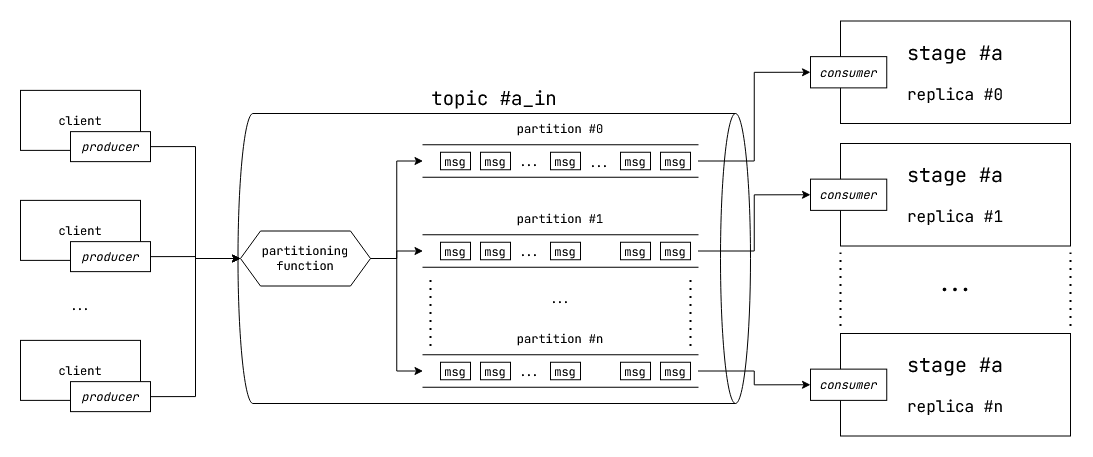

The diagram above was exported from draw.io. Its source (the exported page's mxGraphModel, read from the mxfile embedded in the PNG):
<mxGraphModel dx="928" dy="495" grid="1" gridSize="10" guides="1" tooltips="1" connect="1" arrows="1" fold="1" page="1" pageScale="1" pageWidth="1100" pageHeight="850" math="0" shadow="0">
  <root>
    <mxCell id="0" />
    <mxCell id="1" parent="0" />
    <mxCell id="087XtSet09p5lx9bXGpS-1" value="" style="shape=cylinder3;whiteSpace=wrap;html=1;boundedLbl=1;backgroundOutline=1;size=15;rotation=90;fontFamily=JetBrains Mono;fontSource=https%3A%2F%2Ffonts.googleapis.com%2Fcss%3Ffamily%3DJetBrains%2BMono;" vertex="1" parent="1">
      <mxGeometry x="358.75" y="168.75" width="290" height="512.5" as="geometry" />
    </mxCell>
    <mxCell id="087XtSet09p5lx9bXGpS-11" style="edgeStyle=orthogonalEdgeStyle;rounded=0;orthogonalLoop=1;jettySize=auto;html=1;exitX=1;exitY=0.5;exitDx=0;exitDy=0;entryX=0.5;entryY=1;entryDx=0;entryDy=0;fontFamily=JetBrains Mono;fontSource=https%3A%2F%2Ffonts.googleapis.com%2Fcss%3Ffamily%3DJetBrains%2BMono;" edge="1" parent="1" source="087XtSet09p5lx9bXGpS-2" target="087XtSet09p5lx9bXGpS-3">
      <mxGeometry relative="1" as="geometry" />
    </mxCell>
    <mxCell id="087XtSet09p5lx9bXGpS-12" style="edgeStyle=orthogonalEdgeStyle;rounded=0;orthogonalLoop=1;jettySize=auto;html=1;exitX=1;exitY=0.5;exitDx=0;exitDy=0;entryX=0.5;entryY=1;entryDx=0;entryDy=0;fontFamily=JetBrains Mono;fontSource=https%3A%2F%2Ffonts.googleapis.com%2Fcss%3Ffamily%3DJetBrains%2BMono;" edge="1" parent="1" source="087XtSet09p5lx9bXGpS-2" target="087XtSet09p5lx9bXGpS-7">
      <mxGeometry relative="1" as="geometry" />
    </mxCell>
    <mxCell id="087XtSet09p5lx9bXGpS-13" style="edgeStyle=orthogonalEdgeStyle;rounded=0;orthogonalLoop=1;jettySize=auto;html=1;exitX=1;exitY=0.5;exitDx=0;exitDy=0;entryX=0.5;entryY=1;entryDx=0;entryDy=0;fontFamily=JetBrains Mono;fontSource=https%3A%2F%2Ffonts.googleapis.com%2Fcss%3Ffamily%3DJetBrains%2BMono;" edge="1" parent="1" source="087XtSet09p5lx9bXGpS-2" target="087XtSet09p5lx9bXGpS-9">
      <mxGeometry relative="1" as="geometry" />
    </mxCell>
    <mxCell id="087XtSet09p5lx9bXGpS-2" value="&lt;div&gt;partitioning&lt;/div&gt;&lt;div&gt;function&lt;br&gt;&lt;/div&gt;" style="shape=hexagon;perimeter=hexagonPerimeter2;whiteSpace=wrap;html=1;fixedSize=1;fontFamily=JetBrains Mono;fontSource=https%3A%2F%2Ffonts.googleapis.com%2Fcss%3Ffamily%3DJetBrains%2BMono;" vertex="1" parent="1">
      <mxGeometry x="250" y="397.5" width="130" height="55" as="geometry" />
    </mxCell>
    <mxCell id="087XtSet09p5lx9bXGpS-46" style="edgeStyle=orthogonalEdgeStyle;rounded=0;orthogonalLoop=1;jettySize=auto;html=1;exitX=0.5;exitY=0;exitDx=0;exitDy=0;entryX=0;entryY=0.5;entryDx=0;entryDy=0;fontFamily=JetBrains Mono;fontSource=https%3A%2F%2Ffonts.googleapis.com%2Fcss%3Ffamily%3DJetBrains%2BMono;" edge="1" parent="1" source="087XtSet09p5lx9bXGpS-3" target="087XtSet09p5lx9bXGpS-43">
      <mxGeometry relative="1" as="geometry" />
    </mxCell>
    <mxCell id="087XtSet09p5lx9bXGpS-3" value="" style="shape=partialRectangle;whiteSpace=wrap;html=1;top=0;bottom=0;fillColor=none;rotation=90;fontFamily=JetBrains Mono;fontSource=https%3A%2F%2Ffonts.googleapis.com%2Fcss%3Ffamily%3DJetBrains%2BMono;" vertex="1" parent="1">
      <mxGeometry x="553.75" y="190" width="32.5" height="275" as="geometry" />
    </mxCell>
    <mxCell id="087XtSet09p5lx9bXGpS-6" value="partition #0" style="text;html=1;strokeColor=none;fillColor=none;align=center;verticalAlign=middle;whiteSpace=wrap;rounded=0;fontFamily=JetBrains Mono;fontSource=https%3A%2F%2Ffonts.googleapis.com%2Fcss%3Ffamily%3DJetBrains%2BMono;" vertex="1" parent="1">
      <mxGeometry x="510" y="280" width="120" height="30" as="geometry" />
    </mxCell>
    <mxCell id="087XtSet09p5lx9bXGpS-47" style="edgeStyle=orthogonalEdgeStyle;rounded=0;orthogonalLoop=1;jettySize=auto;html=1;exitX=0.5;exitY=0;exitDx=0;exitDy=0;entryX=0;entryY=0.5;entryDx=0;entryDy=0;fontFamily=JetBrains Mono;fontSource=https%3A%2F%2Ffonts.googleapis.com%2Fcss%3Ffamily%3DJetBrains%2BMono;" edge="1" parent="1" source="087XtSet09p5lx9bXGpS-7" target="087XtSet09p5lx9bXGpS-44">
      <mxGeometry relative="1" as="geometry" />
    </mxCell>
    <mxCell id="087XtSet09p5lx9bXGpS-7" value="" style="shape=partialRectangle;whiteSpace=wrap;html=1;top=0;bottom=0;fillColor=none;rotation=90;fontFamily=JetBrains Mono;fontSource=https%3A%2F%2Ffonts.googleapis.com%2Fcss%3Ffamily%3DJetBrains%2BMono;" vertex="1" parent="1">
      <mxGeometry x="553.75" y="280" width="32.5" height="275" as="geometry" />
    </mxCell>
    <mxCell id="087XtSet09p5lx9bXGpS-8" value="partition #1" style="text;html=1;strokeColor=none;fillColor=none;align=center;verticalAlign=middle;whiteSpace=wrap;rounded=0;fontFamily=JetBrains Mono;fontSource=https%3A%2F%2Ffonts.googleapis.com%2Fcss%3Ffamily%3DJetBrains%2BMono;" vertex="1" parent="1">
      <mxGeometry x="510" y="370" width="120" height="30" as="geometry" />
    </mxCell>
    <mxCell id="087XtSet09p5lx9bXGpS-48" style="edgeStyle=orthogonalEdgeStyle;rounded=0;orthogonalLoop=1;jettySize=auto;html=1;exitX=0.5;exitY=0;exitDx=0;exitDy=0;entryX=0;entryY=0.5;entryDx=0;entryDy=0;fontFamily=JetBrains Mono;fontSource=https%3A%2F%2Ffonts.googleapis.com%2Fcss%3Ffamily%3DJetBrains%2BMono;" edge="1" parent="1" source="087XtSet09p5lx9bXGpS-9" target="087XtSet09p5lx9bXGpS-45">
      <mxGeometry relative="1" as="geometry" />
    </mxCell>
    <mxCell id="087XtSet09p5lx9bXGpS-9" value="" style="shape=partialRectangle;whiteSpace=wrap;html=1;top=0;bottom=0;fillColor=none;rotation=90;fontFamily=JetBrains Mono;fontSource=https%3A%2F%2Ffonts.googleapis.com%2Fcss%3Ffamily%3DJetBrains%2BMono;" vertex="1" parent="1">
      <mxGeometry x="553.75" y="400" width="32.5" height="275" as="geometry" />
    </mxCell>
    <mxCell id="087XtSet09p5lx9bXGpS-10" value="partition #n" style="text;html=1;strokeColor=none;fillColor=none;align=center;verticalAlign=middle;whiteSpace=wrap;rounded=0;fontFamily=JetBrains Mono;fontSource=https%3A%2F%2Ffonts.googleapis.com%2Fcss%3Ffamily%3DJetBrains%2BMono;" vertex="1" parent="1">
      <mxGeometry x="510" y="490" width="120" height="30" as="geometry" />
    </mxCell>
    <mxCell id="087XtSet09p5lx9bXGpS-15" value="..." style="text;html=1;strokeColor=none;fillColor=none;align=center;verticalAlign=middle;whiteSpace=wrap;rounded=0;fontFamily=JetBrains Mono;fontSource=https%3A%2F%2Ffonts.googleapis.com%2Fcss%3Ffamily%3DJetBrains%2BMono;" vertex="1" parent="1">
      <mxGeometry x="540" y="450" width="60" height="30" as="geometry" />
    </mxCell>
    <mxCell id="087XtSet09p5lx9bXGpS-16" value="" style="endArrow=none;dashed=1;html=1;dashPattern=1 3;strokeWidth=2;rounded=0;fontFamily=JetBrains Mono;fontSource=https%3A%2F%2Ffonts.googleapis.com%2Fcss%3Ffamily%3DJetBrains%2BMono;" edge="1" parent="1">
      <mxGeometry width="50" height="50" relative="1" as="geometry">
        <mxPoint x="440" y="512.5" as="sourcePoint" />
        <mxPoint x="440" y="444" as="targetPoint" />
      </mxGeometry>
    </mxCell>
    <mxCell id="087XtSet09p5lx9bXGpS-17" value="" style="endArrow=none;dashed=1;html=1;dashPattern=1 3;strokeWidth=2;rounded=0;fontFamily=JetBrains Mono;fontSource=https%3A%2F%2Ffonts.googleapis.com%2Fcss%3Ffamily%3DJetBrains%2BMono;" edge="1" parent="1">
      <mxGeometry width="50" height="50" relative="1" as="geometry">
        <mxPoint x="700" y="512.5" as="sourcePoint" />
        <mxPoint x="700" y="444" as="targetPoint" />
      </mxGeometry>
    </mxCell>
    <mxCell id="087XtSet09p5lx9bXGpS-18" value="msg" style="rounded=0;whiteSpace=wrap;html=1;fontFamily=JetBrains Mono;fontSource=https%3A%2F%2Ffonts.googleapis.com%2Fcss%3Ffamily%3DJetBrains%2BMono;" vertex="1" parent="1">
      <mxGeometry x="450" y="318.75" width="30" height="17.5" as="geometry" />
    </mxCell>
    <mxCell id="087XtSet09p5lx9bXGpS-19" value="msg" style="rounded=0;whiteSpace=wrap;html=1;fontFamily=JetBrains Mono;fontSource=https%3A%2F%2Ffonts.googleapis.com%2Fcss%3Ffamily%3DJetBrains%2BMono;" vertex="1" parent="1">
      <mxGeometry x="490" y="318.75" width="30" height="17.5" as="geometry" />
    </mxCell>
    <mxCell id="087XtSet09p5lx9bXGpS-20" value="msg" style="rounded=0;whiteSpace=wrap;html=1;fontFamily=JetBrains Mono;fontSource=https%3A%2F%2Ffonts.googleapis.com%2Fcss%3Ffamily%3DJetBrains%2BMono;" vertex="1" parent="1">
      <mxGeometry x="670" y="318.75" width="30" height="17.5" as="geometry" />
    </mxCell>
    <mxCell id="087XtSet09p5lx9bXGpS-21" value="msg" style="rounded=0;whiteSpace=wrap;html=1;fontFamily=JetBrains Mono;fontSource=https%3A%2F%2Ffonts.googleapis.com%2Fcss%3Ffamily%3DJetBrains%2BMono;" vertex="1" parent="1">
      <mxGeometry x="630" y="318.75" width="30" height="17.5" as="geometry" />
    </mxCell>
    <mxCell id="087XtSet09p5lx9bXGpS-22" value="msg" style="rounded=0;whiteSpace=wrap;html=1;fontFamily=JetBrains Mono;fontSource=https%3A%2F%2Ffonts.googleapis.com%2Fcss%3Ffamily%3DJetBrains%2BMono;" vertex="1" parent="1">
      <mxGeometry x="560" y="318.75" width="30" height="17.5" as="geometry" />
    </mxCell>
    <mxCell id="087XtSet09p5lx9bXGpS-23" value="..." style="text;html=1;strokeColor=none;fillColor=none;align=center;verticalAlign=middle;whiteSpace=wrap;rounded=0;fontFamily=JetBrains Mono;fontSource=https%3A%2F%2Ffonts.googleapis.com%2Fcss%3Ffamily%3DJetBrains%2BMono;" vertex="1" parent="1">
      <mxGeometry x="523.75" y="317.5" width="30" height="20" as="geometry" />
    </mxCell>
    <mxCell id="087XtSet09p5lx9bXGpS-24" value="..." style="text;html=1;strokeColor=none;fillColor=none;align=center;verticalAlign=middle;whiteSpace=wrap;rounded=0;fontFamily=JetBrains Mono;fontSource=https%3A%2F%2Ffonts.googleapis.com%2Fcss%3Ffamily%3DJetBrains%2BMono;" vertex="1" parent="1">
      <mxGeometry x="593.75" y="318.75" width="30" height="20" as="geometry" />
    </mxCell>
    <mxCell id="087XtSet09p5lx9bXGpS-25" value="msg" style="rounded=0;whiteSpace=wrap;html=1;fontFamily=JetBrains Mono;fontSource=https%3A%2F%2Ffonts.googleapis.com%2Fcss%3Ffamily%3DJetBrains%2BMono;" vertex="1" parent="1">
      <mxGeometry x="450" y="408.75" width="30" height="17.5" as="geometry" />
    </mxCell>
    <mxCell id="087XtSet09p5lx9bXGpS-26" value="msg" style="rounded=0;whiteSpace=wrap;html=1;fontFamily=JetBrains Mono;fontSource=https%3A%2F%2Ffonts.googleapis.com%2Fcss%3Ffamily%3DJetBrains%2BMono;" vertex="1" parent="1">
      <mxGeometry x="490" y="408.75" width="30" height="17.5" as="geometry" />
    </mxCell>
    <mxCell id="087XtSet09p5lx9bXGpS-27" value="msg" style="rounded=0;whiteSpace=wrap;html=1;fontFamily=JetBrains Mono;fontSource=https%3A%2F%2Ffonts.googleapis.com%2Fcss%3Ffamily%3DJetBrains%2BMono;" vertex="1" parent="1">
      <mxGeometry x="670" y="408.75" width="30" height="17.5" as="geometry" />
    </mxCell>
    <mxCell id="087XtSet09p5lx9bXGpS-28" value="msg" style="rounded=0;whiteSpace=wrap;html=1;fontFamily=JetBrains Mono;fontSource=https%3A%2F%2Ffonts.googleapis.com%2Fcss%3Ffamily%3DJetBrains%2BMono;" vertex="1" parent="1">
      <mxGeometry x="630" y="408.75" width="30" height="17.5" as="geometry" />
    </mxCell>
    <mxCell id="087XtSet09p5lx9bXGpS-29" value="msg" style="rounded=0;whiteSpace=wrap;html=1;fontFamily=JetBrains Mono;fontSource=https%3A%2F%2Ffonts.googleapis.com%2Fcss%3Ffamily%3DJetBrains%2BMono;" vertex="1" parent="1">
      <mxGeometry x="560" y="408.75" width="30" height="17.5" as="geometry" />
    </mxCell>
    <mxCell id="087XtSet09p5lx9bXGpS-30" value="..." style="text;html=1;strokeColor=none;fillColor=none;align=center;verticalAlign=middle;whiteSpace=wrap;rounded=0;fontFamily=JetBrains Mono;fontSource=https%3A%2F%2Ffonts.googleapis.com%2Fcss%3Ffamily%3DJetBrains%2BMono;" vertex="1" parent="1">
      <mxGeometry x="523.75" y="407.5" width="30" height="20" as="geometry" />
    </mxCell>
    <mxCell id="087XtSet09p5lx9bXGpS-31" value="msg" style="rounded=0;whiteSpace=wrap;html=1;fontFamily=JetBrains Mono;fontSource=https%3A%2F%2Ffonts.googleapis.com%2Fcss%3Ffamily%3DJetBrains%2BMono;" vertex="1" parent="1">
      <mxGeometry x="450" y="528.75" width="30" height="17.5" as="geometry" />
    </mxCell>
    <mxCell id="087XtSet09p5lx9bXGpS-32" value="msg" style="rounded=0;whiteSpace=wrap;html=1;fontFamily=JetBrains Mono;fontSource=https%3A%2F%2Ffonts.googleapis.com%2Fcss%3Ffamily%3DJetBrains%2BMono;" vertex="1" parent="1">
      <mxGeometry x="490" y="528.75" width="30" height="17.5" as="geometry" />
    </mxCell>
    <mxCell id="087XtSet09p5lx9bXGpS-33" value="msg" style="rounded=0;whiteSpace=wrap;html=1;fontFamily=JetBrains Mono;fontSource=https%3A%2F%2Ffonts.googleapis.com%2Fcss%3Ffamily%3DJetBrains%2BMono;" vertex="1" parent="1">
      <mxGeometry x="670" y="528.75" width="30" height="17.5" as="geometry" />
    </mxCell>
    <mxCell id="087XtSet09p5lx9bXGpS-34" value="msg" style="rounded=0;whiteSpace=wrap;html=1;fontFamily=JetBrains Mono;fontSource=https%3A%2F%2Ffonts.googleapis.com%2Fcss%3Ffamily%3DJetBrains%2BMono;" vertex="1" parent="1">
      <mxGeometry x="630" y="528.75" width="30" height="17.5" as="geometry" />
    </mxCell>
    <mxCell id="087XtSet09p5lx9bXGpS-35" value="msg" style="rounded=0;whiteSpace=wrap;html=1;fontFamily=JetBrains Mono;fontSource=https%3A%2F%2Ffonts.googleapis.com%2Fcss%3Ffamily%3DJetBrains%2BMono;" vertex="1" parent="1">
      <mxGeometry x="560" y="528.75" width="30" height="17.5" as="geometry" />
    </mxCell>
    <mxCell id="087XtSet09p5lx9bXGpS-36" value="..." style="text;html=1;strokeColor=none;fillColor=none;align=center;verticalAlign=middle;whiteSpace=wrap;rounded=0;fontFamily=JetBrains Mono;fontSource=https%3A%2F%2Ffonts.googleapis.com%2Fcss%3Ffamily%3DJetBrains%2BMono;" vertex="1" parent="1">
      <mxGeometry x="523.75" y="527.5" width="30" height="20" as="geometry" />
    </mxCell>
    <mxCell id="087XtSet09p5lx9bXGpS-37" value="topic #a_in" style="text;html=1;strokeColor=none;fillColor=none;align=center;verticalAlign=middle;whiteSpace=wrap;rounded=0;fontFamily=JetBrains Mono;fontSource=https%3A%2F%2Ffonts.googleapis.com%2Fcss%3Ffamily%3DJetBrains%2BMono;fontSize=19;" vertex="1" parent="1">
      <mxGeometry x="416.88" y="250" width="173.75" height="30" as="geometry" />
    </mxCell>
    <mxCell id="087XtSet09p5lx9bXGpS-38" value="&lt;div style=&quot;font-size: 20px;&quot;&gt;stage #a&lt;/div&gt;&lt;div style=&quot;font-size: 16px;&quot;&gt;&lt;br style=&quot;font-size: 16px;&quot;&gt;&lt;/div&gt;&lt;div style=&quot;font-size: 16px;&quot;&gt;replica #0&lt;br style=&quot;font-size: 16px;&quot;&gt;&lt;/div&gt;" style="rounded=0;whiteSpace=wrap;html=1;fontFamily=JetBrains Mono;fontSource=https%3A%2F%2Ffonts.googleapis.com%2Fcss%3Ffamily%3DJetBrains%2BMono;fontSize=16;" vertex="1" parent="1">
      <mxGeometry x="850" y="187.5" width="230" height="102.5" as="geometry" />
    </mxCell>
    <mxCell id="087XtSet09p5lx9bXGpS-41" value="&lt;div style=&quot;font-size: 20px;&quot;&gt;stage #a&lt;/div&gt;&lt;div style=&quot;font-size: 16px;&quot;&gt;&lt;br style=&quot;font-size: 16px;&quot;&gt;&lt;/div&gt;&lt;div style=&quot;font-size: 16px;&quot;&gt;replica #1&lt;/div&gt;" style="rounded=0;whiteSpace=wrap;html=1;fontFamily=JetBrains Mono;fontSource=https%3A%2F%2Ffonts.googleapis.com%2Fcss%3Ffamily%3DJetBrains%2BMono;fontSize=16;" vertex="1" parent="1">
      <mxGeometry x="850" y="310" width="230" height="102.5" as="geometry" />
    </mxCell>
    <mxCell id="087XtSet09p5lx9bXGpS-42" value="&lt;div style=&quot;font-size: 20px;&quot;&gt;stage #a&lt;/div&gt;&lt;div style=&quot;font-size: 16px;&quot;&gt;&lt;br style=&quot;font-size: 16px;&quot;&gt;&lt;/div&gt;&lt;div style=&quot;font-size: 16px;&quot;&gt;replica #n&lt;/div&gt;" style="rounded=0;whiteSpace=wrap;html=1;fontFamily=JetBrains Mono;fontSource=https%3A%2F%2Ffonts.googleapis.com%2Fcss%3Ffamily%3DJetBrains%2BMono;fontSize=16;" vertex="1" parent="1">
      <mxGeometry x="850" y="500" width="230" height="102.5" as="geometry" />
    </mxCell>
    <mxCell id="087XtSet09p5lx9bXGpS-43" value="consumer" style="rounded=0;whiteSpace=wrap;html=1;fontFamily=JetBrains Mono;fontSource=https%3A%2F%2Ffonts.googleapis.com%2Fcss%3Ffamily%3DJetBrains%2BMono;fontStyle=2" vertex="1" parent="1">
      <mxGeometry x="820" y="223.13" width="76.25" height="31.25" as="geometry" />
    </mxCell>
    <mxCell id="087XtSet09p5lx9bXGpS-44" value="consumer" style="rounded=0;whiteSpace=wrap;html=1;fontFamily=JetBrains Mono;fontSource=https%3A%2F%2Ffonts.googleapis.com%2Fcss%3Ffamily%3DJetBrains%2BMono;fontStyle=2" vertex="1" parent="1">
      <mxGeometry x="820" y="345.63" width="76.25" height="31.25" as="geometry" />
    </mxCell>
    <mxCell id="087XtSet09p5lx9bXGpS-45" value="consumer" style="rounded=0;whiteSpace=wrap;html=1;fontFamily=JetBrains Mono;fontSource=https%3A%2F%2Ffonts.googleapis.com%2Fcss%3Ffamily%3DJetBrains%2BMono;fontStyle=2" vertex="1" parent="1">
      <mxGeometry x="820" y="535.63" width="76.25" height="31.25" as="geometry" />
    </mxCell>
    <mxCell id="087XtSet09p5lx9bXGpS-49" value="" style="endArrow=none;dashed=1;html=1;dashPattern=1 3;strokeWidth=2;rounded=0;fontFamily=JetBrains Mono;fontSource=https%3A%2F%2Ffonts.googleapis.com%2Fcss%3Ffamily%3DJetBrains%2BMono;" edge="1" parent="1">
      <mxGeometry width="50" height="50" relative="1" as="geometry">
        <mxPoint x="850" y="492.5" as="sourcePoint" />
        <mxPoint x="850" y="419" as="targetPoint" />
      </mxGeometry>
    </mxCell>
    <mxCell id="087XtSet09p5lx9bXGpS-50" value="" style="endArrow=none;dashed=1;html=1;dashPattern=1 3;strokeWidth=2;rounded=0;fontFamily=JetBrains Mono;fontSource=https%3A%2F%2Ffonts.googleapis.com%2Fcss%3Ffamily%3DJetBrains%2BMono;" edge="1" parent="1">
      <mxGeometry width="50" height="50" relative="1" as="geometry">
        <mxPoint x="1080" y="492.5" as="sourcePoint" />
        <mxPoint x="1080" y="419" as="targetPoint" />
      </mxGeometry>
    </mxCell>
    <mxCell id="087XtSet09p5lx9bXGpS-52" value="..." style="text;html=1;strokeColor=none;fillColor=none;align=center;verticalAlign=middle;whiteSpace=wrap;rounded=0;fontFamily=JetBrains Mono;fontSource=https%3A%2F%2Ffonts.googleapis.com%2Fcss%3Ffamily%3DJetBrains%2BMono;fontSize=21;" vertex="1" parent="1">
      <mxGeometry x="935" y="435" width="60" height="30" as="geometry" />
    </mxCell>
    <mxCell id="087XtSet09p5lx9bXGpS-53" value="client" style="rounded=0;whiteSpace=wrap;html=1;fontFamily=JetBrains Mono;fontSource=https%3A%2F%2Ffonts.googleapis.com%2Fcss%3Ffamily%3DJetBrains%2BMono;" vertex="1" parent="1">
      <mxGeometry x="30" y="256.88" width="120" height="60" as="geometry" />
    </mxCell>
    <mxCell id="087XtSet09p5lx9bXGpS-60" style="edgeStyle=orthogonalEdgeStyle;rounded=0;orthogonalLoop=1;jettySize=auto;html=1;exitX=1;exitY=0.5;exitDx=0;exitDy=0;entryX=0;entryY=0.5;entryDx=0;entryDy=0;" edge="1" parent="1" source="087XtSet09p5lx9bXGpS-54" target="087XtSet09p5lx9bXGpS-2">
      <mxGeometry relative="1" as="geometry" />
    </mxCell>
    <mxCell id="087XtSet09p5lx9bXGpS-54" value="producer" style="rounded=0;whiteSpace=wrap;html=1;fontFamily=JetBrains Mono;fontSource=https%3A%2F%2Ffonts.googleapis.com%2Fcss%3Ffamily%3DJetBrains%2BMono;fontStyle=2" vertex="1" parent="1">
      <mxGeometry x="80" y="298.13" width="80" height="30" as="geometry" />
    </mxCell>
    <mxCell id="087XtSet09p5lx9bXGpS-55" value="client" style="rounded=0;whiteSpace=wrap;html=1;fontFamily=JetBrains Mono;fontSource=https%3A%2F%2Ffonts.googleapis.com%2Fcss%3Ffamily%3DJetBrains%2BMono;" vertex="1" parent="1">
      <mxGeometry x="30" y="366.88" width="120" height="60" as="geometry" />
    </mxCell>
    <mxCell id="087XtSet09p5lx9bXGpS-61" style="edgeStyle=orthogonalEdgeStyle;rounded=0;orthogonalLoop=1;jettySize=auto;html=1;exitX=1;exitY=0.5;exitDx=0;exitDy=0;entryX=0;entryY=0.5;entryDx=0;entryDy=0;" edge="1" parent="1" source="087XtSet09p5lx9bXGpS-56" target="087XtSet09p5lx9bXGpS-2">
      <mxGeometry relative="1" as="geometry" />
    </mxCell>
    <mxCell id="087XtSet09p5lx9bXGpS-56" value="producer" style="rounded=0;whiteSpace=wrap;html=1;fontFamily=JetBrains Mono;fontSource=https%3A%2F%2Ffonts.googleapis.com%2Fcss%3Ffamily%3DJetBrains%2BMono;fontStyle=2" vertex="1" parent="1">
      <mxGeometry x="80" y="408.13" width="80" height="30" as="geometry" />
    </mxCell>
    <mxCell id="087XtSet09p5lx9bXGpS-57" value="client" style="rounded=0;whiteSpace=wrap;html=1;fontFamily=JetBrains Mono;fontSource=https%3A%2F%2Ffonts.googleapis.com%2Fcss%3Ffamily%3DJetBrains%2BMono;" vertex="1" parent="1">
      <mxGeometry x="30" y="506.88" width="120" height="60" as="geometry" />
    </mxCell>
    <mxCell id="087XtSet09p5lx9bXGpS-62" style="edgeStyle=orthogonalEdgeStyle;rounded=0;orthogonalLoop=1;jettySize=auto;html=1;exitX=1;exitY=0.5;exitDx=0;exitDy=0;entryX=0;entryY=0.5;entryDx=0;entryDy=0;" edge="1" parent="1" source="087XtSet09p5lx9bXGpS-58" target="087XtSet09p5lx9bXGpS-2">
      <mxGeometry relative="1" as="geometry" />
    </mxCell>
    <mxCell id="087XtSet09p5lx9bXGpS-58" value="producer" style="rounded=0;whiteSpace=wrap;html=1;fontFamily=JetBrains Mono;fontSource=https%3A%2F%2Ffonts.googleapis.com%2Fcss%3Ffamily%3DJetBrains%2BMono;fontStyle=2" vertex="1" parent="1">
      <mxGeometry x="80" y="548.13" width="80" height="30" as="geometry" />
    </mxCell>
    <mxCell id="087XtSet09p5lx9bXGpS-59" value="..." style="text;html=1;strokeColor=none;fillColor=none;align=center;verticalAlign=middle;whiteSpace=wrap;rounded=0;fontFamily=JetBrains Mono;fontSource=https%3A%2F%2Ffonts.googleapis.com%2Fcss%3Ffamily%3DJetBrains%2BMono;" vertex="1" parent="1">
      <mxGeometry x="60" y="456.88" width="60" height="30" as="geometry" />
    </mxCell>
  </root>
</mxGraphModel>